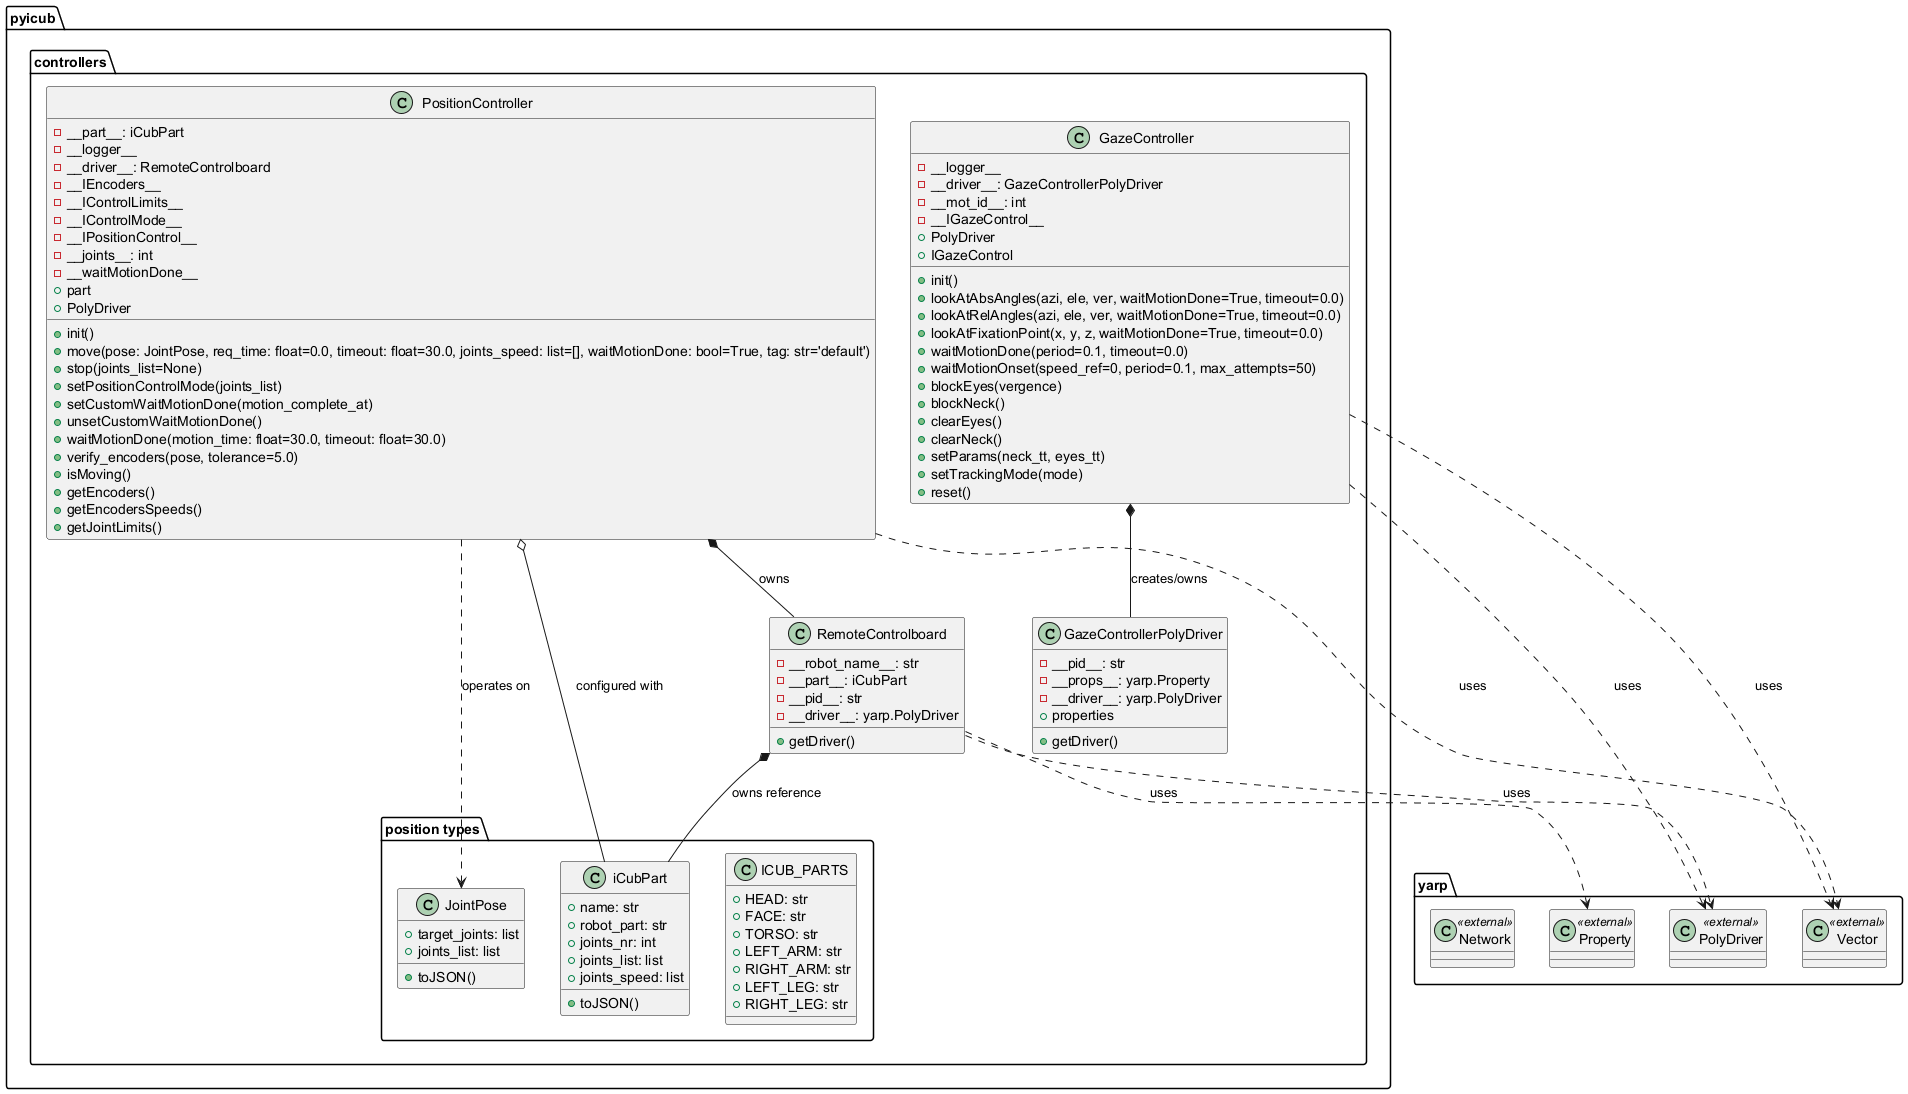

The diagram above was rendered by PlantUML. Its source (embedded in the PNG):
@startuml 

package "pyicub.controllers" {
  class GazeControllerPolyDriver {
    - __pid__: str
    - __props__: yarp.Property
    - __driver__: yarp.PolyDriver
    + properties
    + getDriver()
  }

  class GazeController {
    - __logger__
    - __driver__: GazeControllerPolyDriver
    - __mot_id__: int
    - __IGazeControl__
    + PolyDriver
    + IGazeControl
    + init()
    + lookAtAbsAngles(azi, ele, ver, waitMotionDone=True, timeout=0.0)
    + lookAtRelAngles(azi, ele, ver, waitMotionDone=True, timeout=0.0)
    + lookAtFixationPoint(x, y, z, waitMotionDone=True, timeout=0.0)
    + waitMotionDone(period=0.1, timeout=0.0)
    + waitMotionOnset(speed_ref=0, period=0.1, max_attempts=50)
    + blockEyes(vergence)
    + blockNeck()
    + clearEyes()
    + clearNeck()
    + setParams(neck_tt, eyes_tt)
    + setTrackingMode(mode)
    + reset()
  }

  class RemoteControlboard {
    - __robot_name__: str
    - __part__: iCubPart
    - __pid__: str
    - __driver__: yarp.PolyDriver
    + getDriver()
  }

  class PositionController {
    - __part__: iCubPart
    - __logger__
    - __driver__: RemoteControlboard
    - __IEncoders__
    - __IControlLimits__
    - __IControlMode__
    - __IPositionControl__
    - __joints__: int
    - __waitMotionDone__
    + part
    + PolyDriver
    + init()
    + move(pose: JointPose, req_time: float=0.0, timeout: float=30.0, joints_speed: list=[], waitMotionDone: bool=True, tag: str='default')
    + stop(joints_list=None)
    + setPositionControlMode(joints_list)
    + setCustomWaitMotionDone(motion_complete_at)
    + unsetCustomWaitMotionDone()
    + waitMotionDone(motion_time: float=30.0, timeout: float=30.0)
    + verify_encoders(pose, tolerance=5.0)
    + isMoving()
    + getEncoders()
    + getEncodersSpeeds()
    + getJointLimits()
  }
}

package "pyicub.controllers.position types" {
  class ICUB_PARTS {
    + HEAD: str
    + FACE: str
    + TORSO: str
    + LEFT_ARM: str
    + RIGHT_ARM: str
    + LEFT_LEG: str
    + RIGHT_LEG: str
  }

  class iCubPart {
    + name: str
    + robot_part: str
    + joints_nr: int
    + joints_list: list
    + joints_speed: list
    + toJSON()
  }

  class JointPose {
    + target_joints: list
    + joints_list: list
    + toJSON()
  }
}

' External dependencies
class "yarp.Property" <<external>>
class "yarp.PolyDriver" <<external>>
class "yarp.Vector" <<external>>
class "yarp.Network" <<external>>

' Associations and compositions
GazeController *-- GazeControllerPolyDriver : creates/owns
GazeController ..> "yarp.PolyDriver" : uses
GazeController ..> "yarp.Vector" : uses

RemoteControlboard *-- iCubPart : owns reference
RemoteControlboard ..> "yarp.Property" : uses
RemoteControlboard ..> "yarp.PolyDriver" : uses

PositionController *-- RemoteControlboard : owns
PositionController o-- iCubPart : configured with
PositionController ..> JointPose : operates on
PositionController ..> "yarp.Vector" : uses

@enduml